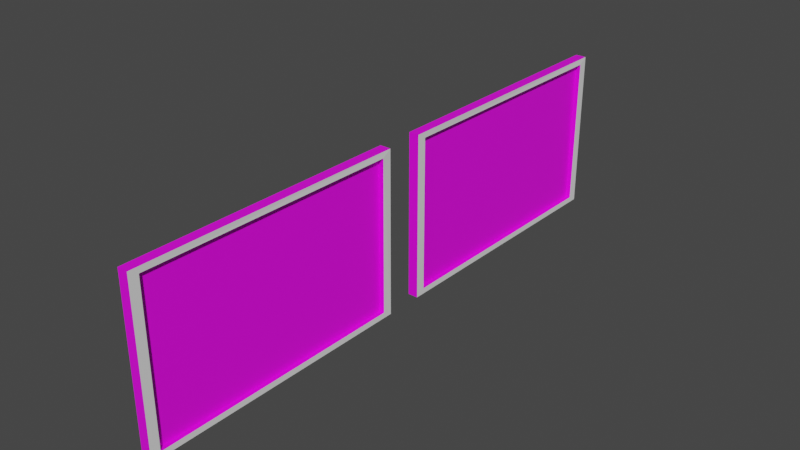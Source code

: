 # Source: Quadro2.blend  (saved by Blender 2.82.7; exported with 4.5.12 LTS)
import bpy
from mathutils import Matrix  # noqa: F401  (used for matrix-valued properties, if any)

bpy.ops.wm.read_factory_settings(use_empty=True)
scene = bpy.context.scene
scene.name = 'Scene'

# ---- collections
col_collection = bpy.data.collections.new('Collection'); scene.collection.children.link(col_collection)

# ---- images (referenced by path relative to the original .blend; pixels are not part of the script)
import os
ASSET_DIR = os.environ.get("B2B_ASSET_DIR", "")  # directory of the original .blend (textures are referenced by path, not embedded)
HERE = os.path.dirname(os.path.abspath(__file__))  # packed textures are extracted next to this script under _unpacked/

def load_image(name, relpath, width, height, colorspace="sRGB"):
    """Load a texture the original file referenced (path relative to the .blend, or extracted next to this script)."""
    p = next((c for c in (os.path.join(HERE, relpath), os.path.join(ASSET_DIR, relpath)) if relpath and os.path.exists(c)), "")
    if p:
        img = bpy.data.images.load(p, check_existing=True)
        img.name = name
    else:  # same state as the original file: an image datablock whose file is absent (Cycles renders it pink)
        img = bpy.data.images.new(name, width, height)
        img.source = "FILE"
        img.filepath = "//" + (relpath or name)
    img.colorspace_settings.name = colorspace
    return img
img_pintura_egipcia_1_jpeg = load_image('pintura egipcia 1.jpeg', 'pintura egipcia 1.jpeg', 1024, 1024, 'sRGB')
img_pintura_egipcia_2_jpeg = load_image('pintura egipcia 2.jpeg', 'pintura egipcia 2.jpeg', 1024, 1024, 'sRGB')

# ---- materials (node trees are filled in below, after node groups)
mat_pintura_egipcia_2 = bpy.data.materials.new('pintura egipcia 2')
mat_pintura_egipcia_2.use_transparent_shadow = False
mat_pintura_egipcia_1 = bpy.data.materials.new('pintura egipcia 1')
mat_pintura_egipcia_1.use_transparent_shadow = False

# ---- material node trees
mat_pintura_egipcia_2.use_nodes = True; mat_pintura_egipcia_2.node_tree.nodes.clear()
_N = mat_pintura_egipcia_2.node_tree.nodes; _L = mat_pintura_egipcia_2.node_tree.links
n0 = _N.new('ShaderNodeOutputMaterial'); n0.name = 'Material Output'; n0.location = (300, 300)
n1 = _N.new('ShaderNodeBsdfPrincipled'); n1.name = 'Principled BSDF'; n1.location = (10, 300)
n1.distribution = 'GGX'
n1.subsurface_method = 'BURLEY'
n1.inputs[3].default_value = 1.45
n1.inputs[27].default_value = (0.0, 0.0, 0.0, 1.0)
n1.inputs[28].default_value = 1.0
n2 = _N.new('ShaderNodeTexImage'); n2.name = 'Image Texture'; n2.location = (-280, 275)
n2.image = img_pintura_egipcia_1_jpeg
_L.new(n1.outputs[0], n0.inputs[0])
_L.new(n2.outputs[0], n1.inputs[0])
n0.is_active_output = True
mat_pintura_egipcia_1.use_nodes = True; mat_pintura_egipcia_1.node_tree.nodes.clear()
_N = mat_pintura_egipcia_1.node_tree.nodes; _L = mat_pintura_egipcia_1.node_tree.links
n0 = _N.new('ShaderNodeOutputMaterial'); n0.name = 'Material Output'; n0.location = (300, 300)
n1 = _N.new('ShaderNodeBsdfPrincipled'); n1.name = 'Principled BSDF'; n1.location = (10, 300)
n1.distribution = 'GGX'
n1.subsurface_method = 'BURLEY'
n1.inputs[3].default_value = 1.45
n1.inputs[27].default_value = (0.0, 0.0, 0.0, 1.0)
n1.inputs[28].default_value = 1.0
n2 = _N.new('ShaderNodeTexImage'); n2.name = 'Image Texture'; n2.location = (-280, 275)
n2.image = img_pintura_egipcia_2_jpeg
_L.new(n1.outputs[0], n0.inputs[0])
_L.new(n2.outputs[0], n1.inputs[0])
n0.is_active_output = True

# ---- world
world_world = bpy.data.worlds.new('World'); scene.world = world_world
world_world.use_nodes = True; world_world.node_tree.nodes.clear()
_N = world_world.node_tree.nodes; _L = world_world.node_tree.links
n0 = _N.new('ShaderNodeOutputWorld'); n0.name = 'World Output'; n0.location = (300, 300)
n1 = _N.new('ShaderNodeBackground'); n1.name = 'Background'; n1.location = (10, 300)
n1.inputs[0].default_value = (0.05088, 0.05088, 0.05088, 1.0)
_L.new(n1.outputs[0], n0.inputs[0])
n0.is_active_output = True
world_world.color = (0.05088, 0.05088, 0.05088)
world_world.use_sun_shadow = False
world_world.sun_shadow_jitter_overblur = 0.0

# ---- meshes
me_cube_001 = bpy.data.meshes.new('Cube.001')
me_cube_001.from_pydata([(-1.0, -1.0, -1.0), (-1.0, -1.0, 1.0), (-1.0, 1.0, -1.0), (-1.088, 0.9991, 0.9985), (1.0, -0.9314, -0.9314), (1.0, -0.9314, 0.9314), (1.0, 0.9314, -0.9314), (1.157, 0.9296, 0.9278), (1.087, 0.9991, 0.9985), (1.0, 1.0, -1.0), (1.0, -1.0, -1.0), (1.0, -1.0, 1.0), (0.09512, 0.9285, 0.9289), (0.05633, 0.9314, -0.9314), (0.05633, -0.9314, -0.9314), (0.05633, -0.9314, 0.9314)], [], [(0, 1, 3, 2), (2, 3, 8, 9), (7, 5, 15, 12), (10, 11, 1, 0), (2, 9, 10, 0), (8, 3, 1, 11), (13, 12, 15, 14), (6, 7, 12, 13), (5, 4, 14, 15), (4, 6, 13, 14)])
_uv = me_cube_001.uv_layers.new(name='UVMap')
_uv.uv.foreach_set('vector', [0.375, 0.0, 0.625, 0.0, 0.625, 0.25, 0.375, 0.25, 0.375, 0.25, 0.625, 0.25, 0.625, 0.5, 0.375, 0.5, 0.6164, 0.5086, 0.6164, 0.7414, 0.6164, 0.7414, 0.6164, 0.5086, 0.375, 0.75, 0.625, 0.75, 0.625, 1.0, 0.375, 1.0, 0.125, 0.5, 0.375, 0.5, 0.375, 0.75, 0.125, 0.75, 0.625, 0.5, 0.875, 0.5, 0.875, 0.75, 0.625, 0.75, 0.9972, 0.0, 0.9958, 0.9989, 0.0002788, 1.0, 0.0003871, 5.96e-08, 0.3836, 0.5086, 0.6164, 0.5086, 0.6164, 0.5086, 0.3836, 0.5086, 0.6164, 0.7414, 0.3836, 0.7414, 0.3836, 0.7414, 0.6164, 0.7414, 0.3836, 0.7414, 0.3836, 0.5086, 0.3836, 0.5086, 0.3836, 0.7414])
me_cube_001.materials.append(mat_pintura_egipcia_2)
me_cube_001.use_remesh_fix_poles = True
me_cube_001.use_remesh_preserve_attributes = False
me_cube_001.use_mirror_vertex_groups = False
me_cube_001.update()
me_cube_002 = bpy.data.meshes.new('Cube.002')
me_cube_002.from_pydata([(1.0, -0.9314, -0.9314), (1.0, -0.9314, 0.9314), (1.0, 0.9314, -0.9314), (1.157, 0.9296, 0.9278), (1.087, 0.9991, 0.9985), (1.0, 1.0, -1.0), (1.0, -1.0, -1.0), (1.0, -1.0, 1.0)], [], [(3, 2, 5, 4), (2, 0, 6, 5), (1, 3, 4, 7), (0, 1, 7, 6)])
_uv = me_cube_002.uv_layers.new(name='UVMap')
_uv.uv.foreach_set('vector', [0.6164, 0.5086, 0.3836, 0.5086, 0.375, 0.5, 0.625, 0.5, 0.3836, 0.5086, 0.3836, 0.7414, 0.375, 0.75, 0.375, 0.5, 0.6164, 0.7414, 0.6164, 0.5086, 0.625, 0.5, 0.625, 0.75, 0.3836, 0.7414, 0.6164, 0.7414, 0.625, 0.75, 0.375, 0.75])
me_cube_002.use_remesh_fix_poles = True
me_cube_002.use_remesh_preserve_attributes = False
me_cube_002.use_mirror_vertex_groups = False
me_cube_002.update()
me_cube_004 = bpy.data.meshes.new('Cube.004')
me_cube_004.from_pydata([(-1.0, -1.0, -1.0), (-1.0, -1.0, 1.0), (-1.0, 1.0, -1.0), (-1.088, 0.9991, 0.9985), (1.0, -0.9314, -0.9314), (1.0, -0.9314, 0.9314), (1.0, 0.9314, -0.9314), (1.157, 0.9296, 0.9278), (1.087, 0.9991, 0.9985), (1.0, 1.0, -1.0), (1.0, -1.0, -1.0), (1.0, -1.0, 1.0), (0.09512, 0.9285, 0.9289), (0.05633, 0.9314, -0.9314), (0.05633, -0.9314, -0.9314), (0.05633, -0.9314, 0.9314)], [], [(0, 1, 3, 2), (2, 3, 8, 9), (7, 5, 15, 12), (10, 11, 1, 0), (2, 9, 10, 0), (8, 3, 1, 11), (13, 12, 15, 14), (6, 7, 12, 13), (5, 4, 14, 15), (4, 6, 13, 14)])
_uv = me_cube_004.uv_layers.new(name='UVMap')
_uv.uv.foreach_set('vector', [0.375, 0.0, 0.625, 0.0, 0.625, 0.25, 0.375, 0.25, 0.375, 0.25, 0.625, 0.25, 0.625, 0.5, 0.375, 0.5, 0.6164, 0.5086, 0.6164, 0.7414, 0.6164, 0.7414, 0.6164, 0.5086, 0.375, 0.75, 0.625, 0.75, 0.625, 1.0, 0.375, 1.0, 0.125, 0.5, 0.375, 0.5, 0.375, 0.75, 0.125, 0.75, 0.625, 0.5, 0.875, 0.5, 0.875, 0.75, 0.625, 0.75, 1.001, 0.002612, 0.9996, 0.9963, -0.0009021, 0.9974, -0.0007933, 0.002612, 0.3836, 0.5086, 0.6164, 0.5086, 0.6164, 0.5086, 0.3836, 0.5086, 0.6164, 0.7414, 0.3836, 0.7414, 0.3836, 0.7414, 0.6164, 0.7414, 0.3836, 0.7414, 0.3836, 0.5086, 0.3836, 0.5086, 0.3836, 0.7414])
me_cube_004.materials.append(mat_pintura_egipcia_1)
me_cube_004.use_remesh_fix_poles = True
me_cube_004.use_remesh_preserve_attributes = False
me_cube_004.use_mirror_vertex_groups = False
me_cube_004.update()
me_cube_003 = bpy.data.meshes.new('Cube.003')
me_cube_003.from_pydata([(1.0, -0.9314, -0.9314), (1.0, -0.9314, 0.9314), (1.0, 0.9314, -0.9314), (1.157, 0.9296, 0.9278), (1.087, 0.9991, 0.9985), (1.0, 1.0, -1.0), (1.0, -1.0, -1.0), (1.0, -1.0, 1.0)], [], [(3, 2, 5, 4), (2, 0, 6, 5), (1, 3, 4, 7), (0, 1, 7, 6)])
_uv = me_cube_003.uv_layers.new(name='UVMap')
_uv.uv.foreach_set('vector', [0.6164, 0.5086, 0.3836, 0.5086, 0.375, 0.5, 0.625, 0.5, 0.3836, 0.5086, 0.3836, 0.7414, 0.375, 0.75, 0.375, 0.5, 0.6164, 0.7414, 0.6164, 0.5086, 0.625, 0.5, 0.625, 0.75, 0.3836, 0.7414, 0.6164, 0.7414, 0.625, 0.75, 0.375, 0.75])
me_cube_003.use_remesh_fix_poles = True
me_cube_003.use_remesh_preserve_attributes = False
me_cube_003.use_mirror_vertex_groups = False
me_cube_003.update()

# ---- objects
ob_cube = bpy.data.objects.new('Cube', me_cube_001)
ob_cube_001 = bpy.data.objects.new('Cube.001', me_cube_002)
ob_cube_003 = bpy.data.objects.new('Cube.003', me_cube_004)
ob_cube_002 = bpy.data.objects.new('Cube.002', me_cube_003)

# ---- transforms, parenting, visibility, modifiers, constraints
ob_cube.location = (0.0, 0.0, 2.734)
ob_cube.scale = (0.1627, 4.411, 2.627)
ob_cube.lineart.crease_threshold = 0.0
ob_cube_001.location = (0.0, 0.0, 2.734)
ob_cube_001.scale = (0.1627, 4.411, 2.627)
ob_cube_001.lineart.crease_threshold = 0.0
ob_cube_003.location = (0.0, 10.04, 2.734)
ob_cube_003.scale = (0.1627, 4.411, 2.627)
ob_cube_003.lineart.crease_threshold = 0.0
ob_cube_002.location = (0.0, 10.04, 2.734)
ob_cube_002.scale = (0.1627, 4.411, 2.627)
ob_cube_002.lineart.crease_threshold = 0.0

# ---- collection membership
col_collection.objects.link(ob_cube)
col_collection.objects.link(ob_cube_001)
col_collection.objects.link(ob_cube_003)
col_collection.objects.link(ob_cube_002)

# ---- scene / render settings (as saved in the file)
scene.frame_start = 1; scene.frame_end = 250; scene.frame_set(1)
scene.render.engine = 'BLENDER_EEVEE_NEXT'
scene.cycles.use_denoising = False
scene.cycles.samples = 128
scene.cycles.sampling_pattern = 'TABULATED_SOBOL'
scene.cycles.use_adaptive_sampling = False
scene.cycles.use_light_tree = False
scene.view_settings.view_transform = 'Filmic'
bpy.context.view_layer.update()

# ---- added for rendering (the .blend has no active camera and no usable light): camera, sun
cam_auto = bpy.data.cameras.new('AutoCamera')
cam_auto.lens = 50.0
cam_auto.sensor_width = 36.0
cam_auto.clip_end = 1000.0
ob_auto_camera = bpy.data.objects.new('AutoCamera', cam_auto)
scene.collection.objects.link(ob_auto_camera)
ob_auto_camera.location = (18.1195, -16.7191, 17.2255)
ob_auto_camera.rotation_euler = (1.09748, -7.21219e-08, 0.694738)
scene.camera = ob_auto_camera
light_auto_sun = bpy.data.lights.new('AutoSun', 'SUN')
light_auto_sun.energy = 3.0
light_auto_sun.angle = 0.0523599
ob_auto_sun = bpy.data.objects.new('AutoSun', light_auto_sun)
scene.collection.objects.link(ob_auto_sun)
ob_auto_sun.rotation_euler = (0.872665, 0.174533, 0.523599)
bpy.context.view_layer.update()

